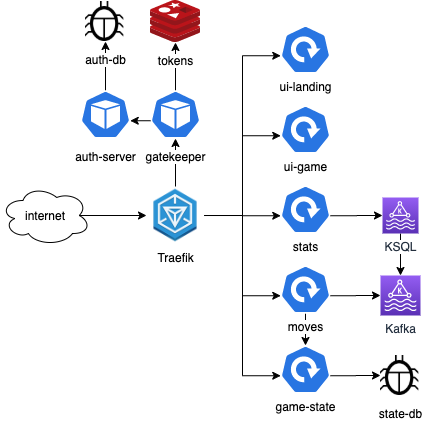

The diagram above was exported from draw.io. Its source (the exported page's mxGraphModel, read from the mxfile embedded in the PNG):
<mxGraphModel dx="1678" dy="867" grid="1" gridSize="10" guides="1" tooltips="1" connect="1" arrows="1" fold="1" page="1" pageScale="1" pageWidth="850" pageHeight="1100" math="0" shadow="0">
  <root>
    <mxCell id="0" />
    <mxCell id="1" parent="0" />
    <mxCell id="mHQQG8P9CYvVZynHpBDN-4" style="edgeStyle=orthogonalEdgeStyle;rounded=0;orthogonalLoop=1;jettySize=auto;html=1;exitX=0.5;exitY=0;exitDx=0;exitDy=0;entryX=0.5;entryY=1;entryDx=0;entryDy=0;entryPerimeter=0;" edge="1" parent="1" source="mHQQG8P9CYvVZynHpBDN-3" target="mHQQG8P9CYvVZynHpBDN-1">
      <mxGeometry relative="1" as="geometry">
        <mxPoint x="185" y="155" as="targetPoint" />
      </mxGeometry>
    </mxCell>
    <mxCell id="mHQQG8P9CYvVZynHpBDN-6" style="edgeStyle=orthogonalEdgeStyle;rounded=0;orthogonalLoop=1;jettySize=auto;html=1;exitX=0.5;exitY=0;exitDx=0;exitDy=0;exitPerimeter=0;" edge="1" parent="1" source="mHQQG8P9CYvVZynHpBDN-1" target="mHQQG8P9CYvVZynHpBDN-5">
      <mxGeometry relative="1" as="geometry">
        <mxPoint x="185" y="70" as="targetPoint" />
      </mxGeometry>
    </mxCell>
    <mxCell id="mHQQG8P9CYvVZynHpBDN-9" style="edgeStyle=orthogonalEdgeStyle;rounded=0;orthogonalLoop=1;jettySize=auto;html=1;exitX=0.005;exitY=0.63;exitDx=0;exitDy=0;exitPerimeter=0;entryX=0.995;entryY=0.63;entryDx=0;entryDy=0;entryPerimeter=0;" edge="1" parent="1" source="mHQQG8P9CYvVZynHpBDN-1" target="mHQQG8P9CYvVZynHpBDN-8">
      <mxGeometry relative="1" as="geometry" />
    </mxCell>
    <mxCell id="mHQQG8P9CYvVZynHpBDN-1" value="gatekeeper&lt;br&gt;" style="html=1;dashed=0;whitespace=wrap;fillColor=#2875E2;strokeColor=#ffffff;points=[[0.005,0.63,0],[0.1,0.2,0],[0.9,0.2,0],[0.5,0,0],[0.995,0.63,0],[0.72,0.99,0],[0.5,1,0],[0.28,0.99,0]];shape=mxgraph.kubernetes.icon;prIcon=pod;labelPosition=center;verticalLabelPosition=bottom;align=center;verticalAlign=top;labelBackgroundColor=#ffffff;spacingBottom=0;spacingTop=5;" vertex="1" parent="1">
      <mxGeometry x="160" y="100" width="50" height="48" as="geometry" />
    </mxCell>
    <mxCell id="mHQQG8P9CYvVZynHpBDN-29" style="edgeStyle=orthogonalEdgeStyle;rounded=0;orthogonalLoop=1;jettySize=auto;html=1;exitX=0.875;exitY=0.5;exitDx=0;exitDy=0;exitPerimeter=0;entryX=0;entryY=0.5;entryDx=0;entryDy=0;" edge="1" parent="1" source="mHQQG8P9CYvVZynHpBDN-2" target="mHQQG8P9CYvVZynHpBDN-3">
      <mxGeometry relative="1" as="geometry" />
    </mxCell>
    <mxCell id="mHQQG8P9CYvVZynHpBDN-2" value="internet" style="ellipse;shape=cloud;whiteSpace=wrap;html=1;" vertex="1" parent="1">
      <mxGeometry x="10" y="195" width="90" height="60" as="geometry" />
    </mxCell>
    <mxCell id="mHQQG8P9CYvVZynHpBDN-30" style="edgeStyle=orthogonalEdgeStyle;rounded=0;orthogonalLoop=1;jettySize=auto;html=1;exitX=1;exitY=0.5;exitDx=0;exitDy=0;entryX=0.005;entryY=0.63;entryDx=0;entryDy=0;entryPerimeter=0;" edge="1" parent="1" source="mHQQG8P9CYvVZynHpBDN-3" target="mHQQG8P9CYvVZynHpBDN-18">
      <mxGeometry relative="1" as="geometry" />
    </mxCell>
    <mxCell id="mHQQG8P9CYvVZynHpBDN-31" style="edgeStyle=orthogonalEdgeStyle;rounded=0;orthogonalLoop=1;jettySize=auto;html=1;exitX=1;exitY=0.5;exitDx=0;exitDy=0;entryX=0.005;entryY=0.63;entryDx=0;entryDy=0;entryPerimeter=0;" edge="1" parent="1" source="mHQQG8P9CYvVZynHpBDN-3" target="mHQQG8P9CYvVZynHpBDN-17">
      <mxGeometry relative="1" as="geometry" />
    </mxCell>
    <mxCell id="mHQQG8P9CYvVZynHpBDN-32" style="edgeStyle=orthogonalEdgeStyle;rounded=0;orthogonalLoop=1;jettySize=auto;html=1;exitX=1;exitY=0.5;exitDx=0;exitDy=0;entryX=0.005;entryY=0.63;entryDx=0;entryDy=0;entryPerimeter=0;" edge="1" parent="1" source="mHQQG8P9CYvVZynHpBDN-3" target="mHQQG8P9CYvVZynHpBDN-16">
      <mxGeometry relative="1" as="geometry" />
    </mxCell>
    <mxCell id="mHQQG8P9CYvVZynHpBDN-33" style="edgeStyle=orthogonalEdgeStyle;rounded=0;orthogonalLoop=1;jettySize=auto;html=1;exitX=1;exitY=0.5;exitDx=0;exitDy=0;entryX=0.005;entryY=0.63;entryDx=0;entryDy=0;entryPerimeter=0;" edge="1" parent="1" source="mHQQG8P9CYvVZynHpBDN-3" target="mHQQG8P9CYvVZynHpBDN-13">
      <mxGeometry relative="1" as="geometry" />
    </mxCell>
    <mxCell id="mHQQG8P9CYvVZynHpBDN-34" style="edgeStyle=orthogonalEdgeStyle;rounded=0;orthogonalLoop=1;jettySize=auto;html=1;exitX=1;exitY=0.5;exitDx=0;exitDy=0;entryX=0.005;entryY=0.63;entryDx=0;entryDy=0;entryPerimeter=0;" edge="1" parent="1" source="mHQQG8P9CYvVZynHpBDN-3" target="mHQQG8P9CYvVZynHpBDN-12">
      <mxGeometry relative="1" as="geometry" />
    </mxCell>
    <mxCell id="mHQQG8P9CYvVZynHpBDN-3" value="Traefik" style="shape=image;html=1;verticalAlign=top;verticalLabelPosition=bottom;labelBackgroundColor=#ffffff;imageAspect=0;aspect=fixed;image=https://cdn1.iconfinder.com/data/icons/hex-ico/128/ingress.png" vertex="1" parent="1">
      <mxGeometry x="156" y="196" width="58" height="58" as="geometry" />
    </mxCell>
    <mxCell id="mHQQG8P9CYvVZynHpBDN-5" value="tokens" style="aspect=fixed;html=1;points=[];align=center;image;fontSize=12;image=img/lib/mscae/Cache_Redis_Product.svg;spacingTop=5;" vertex="1" parent="1">
      <mxGeometry x="160" y="10" width="50" height="42" as="geometry" />
    </mxCell>
    <mxCell id="mHQQG8P9CYvVZynHpBDN-11" style="edgeStyle=orthogonalEdgeStyle;rounded=0;orthogonalLoop=1;jettySize=auto;html=1;exitX=0.5;exitY=0;exitDx=0;exitDy=0;exitPerimeter=0;entryX=0.5;entryY=1;entryDx=0;entryDy=0;" edge="1" parent="1" source="mHQQG8P9CYvVZynHpBDN-8" target="mHQQG8P9CYvVZynHpBDN-10">
      <mxGeometry relative="1" as="geometry" />
    </mxCell>
    <mxCell id="mHQQG8P9CYvVZynHpBDN-8" value="auth-server" style="html=1;dashed=0;whitespace=wrap;fillColor=#2875E2;strokeColor=#ffffff;points=[[0.005,0.63,0],[0.1,0.2,0],[0.9,0.2,0],[0.5,0,0],[0.995,0.63,0],[0.72,0.99,0],[0.5,1,0],[0.28,0.99,0]];shape=mxgraph.kubernetes.icon;prIcon=pod;labelPosition=center;verticalLabelPosition=bottom;align=center;verticalAlign=top;labelBackgroundColor=#ffffff;spacingBottom=0;spacingTop=5;" vertex="1" parent="1">
      <mxGeometry x="90" y="100" width="50" height="48" as="geometry" />
    </mxCell>
    <mxCell id="mHQQG8P9CYvVZynHpBDN-10" value="auth-db" style="shape=image;html=1;verticalAlign=top;verticalLabelPosition=bottom;labelBackgroundColor=#ffffff;imageAspect=0;aspect=fixed;image=https://cdn2.iconfinder.com/data/icons/miscellaneous-12/24/miscellaneous-67-128.png;spacingTop=5;" vertex="1" parent="1">
      <mxGeometry x="95" y="11" width="40" height="40" as="geometry" />
    </mxCell>
    <mxCell id="mHQQG8P9CYvVZynHpBDN-12" value="ui-landing" style="html=1;dashed=0;whitespace=wrap;fillColor=#2875E2;strokeColor=#ffffff;points=[[0.005,0.63,0],[0.1,0.2,0],[0.9,0.2,0],[0.5,0,0],[0.995,0.63,0],[0.72,0.99,0],[0.5,1,0],[0.28,0.99,0]];shape=mxgraph.kubernetes.icon;prIcon=deploy;labelBackgroundColor=#ffffff;labelPosition=center;verticalLabelPosition=bottom;align=center;verticalAlign=top;" vertex="1" parent="1">
      <mxGeometry x="290" y="35" width="50" height="48" as="geometry" />
    </mxCell>
    <mxCell id="mHQQG8P9CYvVZynHpBDN-13" value="ui-game" style="html=1;dashed=0;whitespace=wrap;fillColor=#2875E2;strokeColor=#ffffff;points=[[0.005,0.63,0],[0.1,0.2,0],[0.9,0.2,0],[0.5,0,0],[0.995,0.63,0],[0.72,0.99,0],[0.5,1,0],[0.28,0.99,0]];shape=mxgraph.kubernetes.icon;prIcon=deploy;labelBackgroundColor=#ffffff;labelPosition=center;verticalLabelPosition=bottom;align=center;verticalAlign=top;" vertex="1" parent="1">
      <mxGeometry x="290" y="115" width="50" height="48" as="geometry" />
    </mxCell>
    <mxCell id="mHQQG8P9CYvVZynHpBDN-20" style="edgeStyle=orthogonalEdgeStyle;rounded=0;orthogonalLoop=1;jettySize=auto;html=1;exitX=0.995;exitY=0.63;exitDx=0;exitDy=0;exitPerimeter=0;" edge="1" parent="1" source="mHQQG8P9CYvVZynHpBDN-16" target="mHQQG8P9CYvVZynHpBDN-19">
      <mxGeometry relative="1" as="geometry" />
    </mxCell>
    <mxCell id="mHQQG8P9CYvVZynHpBDN-16" value="stats" style="html=1;dashed=0;whitespace=wrap;fillColor=#2875E2;strokeColor=#ffffff;points=[[0.005,0.63,0],[0.1,0.2,0],[0.9,0.2,0],[0.5,0,0],[0.995,0.63,0],[0.72,0.99,0],[0.5,1,0],[0.28,0.99,0]];shape=mxgraph.kubernetes.icon;prIcon=deploy;labelBackgroundColor=#ffffff;labelPosition=center;verticalLabelPosition=bottom;align=center;verticalAlign=top;" vertex="1" parent="1">
      <mxGeometry x="290" y="195" width="50" height="48" as="geometry" />
    </mxCell>
    <mxCell id="mHQQG8P9CYvVZynHpBDN-24" style="edgeStyle=orthogonalEdgeStyle;rounded=0;orthogonalLoop=1;jettySize=auto;html=1;exitX=0.995;exitY=0.63;exitDx=0;exitDy=0;exitPerimeter=0;" edge="1" parent="1" source="mHQQG8P9CYvVZynHpBDN-17" target="mHQQG8P9CYvVZynHpBDN-21">
      <mxGeometry relative="1" as="geometry" />
    </mxCell>
    <mxCell id="mHQQG8P9CYvVZynHpBDN-28" style="edgeStyle=orthogonalEdgeStyle;rounded=0;orthogonalLoop=1;jettySize=auto;html=1;exitX=0.5;exitY=1;exitDx=0;exitDy=0;exitPerimeter=0;entryX=0.5;entryY=0;entryDx=0;entryDy=0;entryPerimeter=0;" edge="1" parent="1" source="mHQQG8P9CYvVZynHpBDN-17" target="mHQQG8P9CYvVZynHpBDN-18">
      <mxGeometry relative="1" as="geometry" />
    </mxCell>
    <mxCell id="mHQQG8P9CYvVZynHpBDN-17" value="moves" style="html=1;dashed=0;whitespace=wrap;fillColor=#2875E2;strokeColor=#ffffff;points=[[0.005,0.63,0],[0.1,0.2,0],[0.9,0.2,0],[0.5,0,0],[0.995,0.63,0],[0.72,0.99,0],[0.5,1,0],[0.28,0.99,0]];shape=mxgraph.kubernetes.icon;prIcon=deploy;labelBackgroundColor=#ffffff;labelPosition=center;verticalLabelPosition=bottom;align=center;verticalAlign=top;" vertex="1" parent="1">
      <mxGeometry x="290" y="275" width="50" height="48" as="geometry" />
    </mxCell>
    <mxCell id="mHQQG8P9CYvVZynHpBDN-27" style="edgeStyle=orthogonalEdgeStyle;rounded=0;orthogonalLoop=1;jettySize=auto;html=1;exitX=0.995;exitY=0.63;exitDx=0;exitDy=0;exitPerimeter=0;entryX=0;entryY=0.5;entryDx=0;entryDy=0;" edge="1" parent="1" source="mHQQG8P9CYvVZynHpBDN-18" target="mHQQG8P9CYvVZynHpBDN-26">
      <mxGeometry relative="1" as="geometry" />
    </mxCell>
    <mxCell id="mHQQG8P9CYvVZynHpBDN-18" value="game-state" style="html=1;dashed=0;whitespace=wrap;fillColor=#2875E2;strokeColor=#ffffff;points=[[0.005,0.63,0],[0.1,0.2,0],[0.9,0.2,0],[0.5,0,0],[0.995,0.63,0],[0.72,0.99,0],[0.5,1,0],[0.28,0.99,0]];shape=mxgraph.kubernetes.icon;prIcon=deploy;labelBackgroundColor=#ffffff;labelPosition=center;verticalLabelPosition=bottom;align=center;verticalAlign=top;" vertex="1" parent="1">
      <mxGeometry x="290" y="355" width="50" height="48" as="geometry" />
    </mxCell>
    <mxCell id="mHQQG8P9CYvVZynHpBDN-25" style="edgeStyle=orthogonalEdgeStyle;rounded=0;orthogonalLoop=1;jettySize=auto;html=1;" edge="1" parent="1" source="mHQQG8P9CYvVZynHpBDN-19" target="mHQQG8P9CYvVZynHpBDN-21">
      <mxGeometry relative="1" as="geometry" />
    </mxCell>
    <mxCell id="mHQQG8P9CYvVZynHpBDN-19" value="KSQL" style="outlineConnect=0;fontColor=#232F3E;gradientColor=#945DF2;gradientDirection=north;fillColor=#5A30B5;strokeColor=#ffffff;dashed=0;verticalLabelPosition=bottom;verticalAlign=top;align=center;html=1;fontSize=12;fontStyle=0;aspect=fixed;shape=mxgraph.aws4.resourceIcon;resIcon=mxgraph.aws4.managed_streaming_for_kafka;labelBackgroundColor=#ffffff;" vertex="1" parent="1">
      <mxGeometry x="392" y="207" width="36" height="36" as="geometry" />
    </mxCell>
    <mxCell id="mHQQG8P9CYvVZynHpBDN-21" value="Kafka" style="outlineConnect=0;fontColor=#232F3E;gradientColor=#945DF2;gradientDirection=north;fillColor=#5A30B5;strokeColor=#ffffff;dashed=0;verticalLabelPosition=bottom;verticalAlign=top;align=center;html=1;fontSize=12;fontStyle=0;aspect=fixed;shape=mxgraph.aws4.resourceIcon;resIcon=mxgraph.aws4.managed_streaming_for_kafka;labelBackgroundColor=#ffffff;" vertex="1" parent="1">
      <mxGeometry x="390" y="285" width="40" height="40" as="geometry" />
    </mxCell>
    <mxCell id="mHQQG8P9CYvVZynHpBDN-26" value="state-db" style="shape=image;html=1;verticalAlign=top;verticalLabelPosition=bottom;labelBackgroundColor=#ffffff;imageAspect=0;aspect=fixed;image=https://cdn2.iconfinder.com/data/icons/miscellaneous-12/24/miscellaneous-67-128.png;spacingTop=5;" vertex="1" parent="1">
      <mxGeometry x="390" y="365" width="40" height="40" as="geometry" />
    </mxCell>
  </root>
</mxGraphModel>